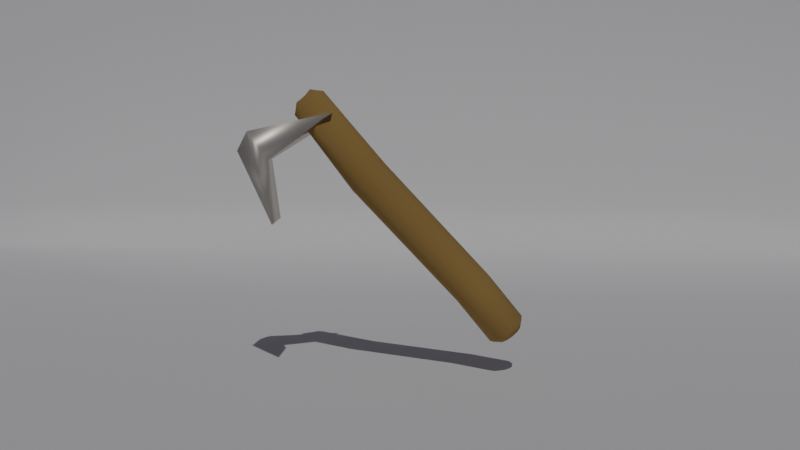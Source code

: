 # Source: axe_backup.blend  (saved by Blender 3.0.42; exported with 4.5.12 LTS)
import bpy
from mathutils import Matrix  # noqa: F401  (used for matrix-valued properties, if any)

bpy.ops.wm.read_factory_settings(use_empty=True)
scene = bpy.context.scene
scene.name = 'Scene'

# ---- collections
col_collection = bpy.data.collections.new('Collection'); scene.collection.children.link(col_collection)

# ---- materials (node trees are filled in below, after node groups)
mat_material_001 = bpy.data.materials.new('Material.001')
mat_material_001.use_transparent_shadow = False
mat_material_002 = bpy.data.materials.new('Material.002')
mat_material_002.use_transparent_shadow = False

# ---- material node trees
mat_material_001.use_nodes = True; mat_material_001.node_tree.nodes.clear()
_N = mat_material_001.node_tree.nodes; _L = mat_material_001.node_tree.links
n0 = _N.new('ShaderNodeBsdfPrincipled'); n0.name = 'Principled BSDF'; n0.location = (10, 300)
n0.distribution = 'GGX'
n0.subsurface_method = 'RANDOM_WALK_SKIN'
n0.inputs[0].default_value = (0.3672, 0.2163, 0.06136, 1.0)
n0.inputs[2].default_value = 100.0
n0.inputs[3].default_value = 1.45
n0.inputs[27].default_value = (0.0, 0.0, 0.0, 1.0)
n0.inputs[28].default_value = 1.0
n1 = _N.new('ShaderNodeOutputMaterial'); n1.name = 'Material Output'; n1.location = (300, 300)
_L.new(n0.outputs[0], n1.inputs[0])
n1.is_active_output = True
mat_material_002.use_nodes = True; mat_material_002.node_tree.nodes.clear()
_N = mat_material_002.node_tree.nodes; _L = mat_material_002.node_tree.links
n0 = _N.new('ShaderNodeBsdfPrincipled'); n0.name = 'Principled BSDF'; n0.location = (10, 300)
n0.distribution = 'GGX'
n0.subsurface_method = 'RANDOM_WALK_SKIN'
n0.inputs[0].default_value = (0.8, 0.7543, 0.6846, 1.0)
n0.inputs[1].default_value = 0.8
n0.inputs[3].default_value = 1.45
n0.inputs[27].default_value = (0.0, 0.0, 0.0, 1.0)
n0.inputs[28].default_value = 1.0
n1 = _N.new('ShaderNodeOutputMaterial'); n1.name = 'Material Output'; n1.location = (300, 300)
_L.new(n0.outputs[0], n1.inputs[0])
n1.is_active_output = True

# ---- world
world_world = bpy.data.worlds.new('World'); scene.world = world_world
world_world.use_nodes = True; world_world.node_tree.nodes.clear()
_N = world_world.node_tree.nodes; _L = world_world.node_tree.links
n0 = _N.new('ShaderNodeOutputWorld'); n0.name = 'World Output'; n0.location = (300, 300)
n1 = _N.new('ShaderNodeBackground'); n1.name = 'Background'; n1.location = (10, 300)
n1.inputs[0].default_value = (0.04571, 0.04502, 0.0578, 1.0)
_L.new(n1.outputs[0], n0.inputs[0])
n0.is_active_output = True
world_world.color = (0.05088, 0.05088, 0.05088)
world_world.use_sun_shadow = False
world_world.sun_shadow_jitter_overblur = 0.0

# ---- cameras
cam_camera_001 = bpy.data.cameras.new('Camera.001')

# ---- lights
light_sun = bpy.data.lights.new('Sun', 'SUN')
light_sun.transmission_factor = 0.0
light_sun.energy = 1.0
light_sun.shadow_soft_size = 0.125

# ---- meshes
me_cylinder = bpy.data.meshes.new('Cylinder')
me_cylinder.from_pydata([(-0.001264, 0.0457, 0.2173), (0.02171, 0.03954, 0.2173), (0.03852, 0.02273, 0.2173), (0.04467, -0.0002405, 0.2173), (0.03852, -0.02321, 0.2173), (0.02171, -0.04002, 0.2173), (-0.001264, -0.04618, 0.2173), (-0.02423, -0.04002, 0.2173), (-0.04105, -0.02321, 0.2173), (-0.0472, -0.0002405, 0.2173), (-0.04105, 0.02273, 0.2173), (-0.02423, 0.03954, 0.2173), (-0.03589, 0.06885, -0.131), (-0.01292, 0.0627, -0.131), (0.00389, 0.04588, -0.131), (0.01004, 0.02291, -0.131), (0.00389, -5.707e-05, -0.131), (-0.01292, -0.01687, -0.131), (-0.03589, -0.02303, -0.131), (-0.05886, -0.01687, -0.131), (-0.07568, -5.706e-05, -0.131), (-0.08183, 0.02291, -0.131), (-0.07568, 0.04588, -0.131), (-0.05886, 0.0627, -0.131), (-0.03589, 0.05291, -0.2674), (-0.03589, 0.06885, -0.252), (-0.01292, 0.0627, -0.252), (-0.02089, 0.04889, -0.2674), (0.00389, 0.04588, -0.252), (-0.009914, 0.03791, -0.2674), (0.01004, 0.02291, -0.252), (-0.005895, 0.02291, -0.2674), (0.00389, -5.707e-05, -0.252), (-0.009914, 0.007913, -0.2674), (-0.01292, -0.01687, -0.252), (-0.02089, -0.003068, -0.2674), (-0.03589, -0.02303, -0.252), (-0.03589, -0.007087, -0.2674), (-0.05886, -0.01687, -0.252), (-0.05089, -0.003068, -0.2674), (-0.07568, -5.707e-05, -0.252), (-0.06187, 0.007913, -0.2674), (-0.08183, 0.02291, -0.252), (-0.06589, 0.02291, -0.2674), (-0.07568, 0.04588, -0.252), (-0.06187, 0.03791, -0.2674), (-0.05886, 0.0627, -0.252), (-0.05089, 0.04889, -0.2674), (-0.002616, 0.0211, 0.4428), (-0.002456, 0.03914, 0.4219), (0.01459, 0.02279, 0.4395), (0.02109, 0.04115, 0.4214), (0.01864, 0.01873, 0.4392), (0.0379, 0.02433, 0.4214), (0.0155, 0.003511, 0.4396), (0.03435, 0.002978, 0.4215), (0.01887, -0.0155, 0.4391), (0.0379, -0.02161, 0.4214), (0.01479, -0.01959, 0.4385), (0.02109, -0.03842, 0.4214), (0.0001266, -0.0178, 0.4353), (-0.000158, -0.03618, 0.4209), (-0.0185, -0.01975, 0.4386), (-0.02485, -0.03842, 0.4214), (-0.023, -0.01525, 0.4386), (-0.04167, -0.02161, 0.4214), (-0.01944, 0.01058, 0.4359), (-0.03807, 0.008534, 0.4208), (-0.02186, 0.01941, 0.4383), (-0.04167, 0.02433, 0.4214), (-0.01851, 0.02274, 0.4396), (-0.02485, 0.04115, 0.4214)], [], [(11, 71, 49, 0), (2, 53, 55, 3), (3, 55, 57, 4), (4, 57, 59, 5), (5, 59, 61, 6), (6, 61, 63, 7), (7, 63, 65, 8), (8, 65, 67, 9), (9, 67, 69, 10), (10, 69, 71, 11), (0, 49, 51, 1), (1, 51, 53, 2), (2, 3, 15, 14), (18, 19, 38, 36), (10, 11, 23, 22), (1, 2, 14, 13), (9, 10, 22, 21), (8, 9, 21, 20), (7, 8, 20, 19), (6, 7, 19, 18), (5, 6, 18, 17), (4, 5, 17, 16), (3, 4, 16, 15), (11, 0, 12, 23), (0, 1, 13, 12), (23, 12, 25, 46), (15, 16, 32, 30), (22, 23, 46, 44), (19, 20, 40, 38), (16, 17, 34, 32), (24, 27, 29, 31, 33, 35, 37, 39, 41, 43, 45, 47), (20, 21, 42, 40), (17, 18, 36, 34), (13, 14, 28, 26), (14, 15, 30, 28), (21, 22, 44, 42), (25, 26, 27, 24), (26, 28, 29, 27), (28, 30, 31, 29), (30, 32, 33, 31), (32, 34, 35, 33), (34, 36, 37, 35), (36, 38, 39, 37), (38, 40, 41, 39), (40, 42, 43, 41), (42, 44, 45, 43), (44, 46, 47, 45), (46, 25, 24, 47), (12, 13, 26, 25), (51, 49, 48, 50), (53, 51, 50, 52), (55, 53, 52, 54), (57, 55, 54, 56), (59, 57, 56, 58), (61, 59, 58, 60), (63, 61, 60, 62), (65, 63, 62, 64), (67, 65, 64, 66), (69, 67, 66, 68), (71, 69, 68, 70), (49, 71, 70, 48), (50, 48, 70, 68, 66, 64, 62, 60, 58, 56, 54, 52)])
me_cylinder.polygons.foreach_set('use_smooth', [True] * 62)
_uv = me_cylinder.uv_layers.new(name='UVMap')
_uv.uv.foreach_set('vector', [0.08333, 0.5, 0.08333, 0.9602, 7.451e-08, 0.9603, 7.451e-08, 0.5, 0.8333, 0.5, 0.8333, 0.9602, 0.75, 0.9603, 0.75, 0.5, 0.75, 0.5, 0.75, 0.9603, 0.6667, 0.9602, 0.6667, 0.5, 0.6667, 0.5, 0.6667, 0.9602, 0.5833, 0.9602, 0.5833, 0.5, 0.5833, 0.5, 0.5833, 0.9602, 0.5, 0.9602, 0.5, 0.5, 0.5, 0.5, 0.5, 0.9602, 0.4167, 0.9602, 0.4167, 0.5, 0.4167, 0.5, 0.4167, 0.9602, 0.3333, 0.9602, 0.3333, 0.5, 0.3333, 0.5, 0.3333, 0.9602, 0.25, 0.9601, 0.25, 0.5, 0.25, 0.5, 0.25, 0.9601, 0.1667, 0.9602, 0.1667, 0.5, 0.1667, 0.5, 0.1667, 0.9602, 0.08333, 0.9602, 0.08333, 0.5, 1.0, 0.5, 1.0, 0.9603, 0.9167, 0.9602, 0.9167, 0.5, 0.9167, 0.5, 0.9167, 0.9602, 0.8333, 0.9602, 0.8333, 0.5, 0.8333, 0.5, 0.75, 0.5, 0.75, 0.5, 0.8333, 0.5, 0.5, 0.5, 0.4167, 0.5, 0.4167, 0.5, 0.5, 0.5, 0.1667, 0.5, 0.08333, 0.5, 0.08333, 0.5, 0.1667, 0.5, 0.9167, 0.5, 0.8333, 0.5, 0.8333, 0.5, 0.9167, 0.5, 0.25, 0.5, 0.1667, 0.5, 0.1667, 0.5, 0.25, 0.5, 0.3333, 0.5, 0.25, 0.5, 0.25, 0.5, 0.3333, 0.5, 0.4167, 0.5, 0.3333, 0.5, 0.3333, 0.5, 0.4167, 0.5, 0.5, 0.5, 0.4167, 0.5, 0.4167, 0.5, 0.5, 0.5, 0.5833, 0.5, 0.5, 0.5, 0.5, 0.5, 0.5833, 0.5, 0.6667, 0.5, 0.5833, 0.5, 0.5833, 0.5, 0.6667, 0.5, 0.75, 0.5, 0.6667, 0.5, 0.6667, 0.5, 0.75, 0.5, 0.08333, 0.5, 7.451e-08, 0.5, 7.451e-08, 0.5, 0.08333, 0.5, 1.0, 0.5, 0.9167, 0.5, 0.9167, 0.5, 1.0, 0.5, 0.08333, 0.5, 7.451e-08, 0.5, 7.451e-08, 0.5, 0.08333, 0.5, 0.75, 0.5, 0.6667, 0.5, 0.6667, 0.5, 0.75, 0.5, 0.1667, 0.5, 0.08333, 0.5, 0.08333, 0.5, 0.1667, 0.5, 0.4167, 0.5, 0.3333, 0.5, 0.3333, 0.5, 0.4167, 0.5, 0.6667, 0.5, 0.5833, 0.5, 0.5833, 0.5, 0.6667, 0.5, 0.75, 0.4067, 0.8284, 0.3857, 0.8857, 0.3284, 0.9067, 0.25, 0.8857, 0.1716, 0.8284, 0.1143, 0.75, 0.09327, 0.6716, 0.1143, 0.6143, 0.1716, 0.5933, 0.25, 0.6143, 0.3284, 0.6716, 0.3857, 0.3333, 0.5, 0.25, 0.5, 0.25, 0.5, 0.3333, 0.5, 0.5833, 0.5, 0.5, 0.5, 0.5, 0.5, 0.5833, 0.5, 0.9167, 0.5, 0.8333, 0.5, 0.8333, 0.5, 0.9167, 0.5, 0.8333, 0.5, 0.75, 0.5, 0.75, 0.5, 0.8333, 0.5, 0.25, 0.5, 0.1667, 0.5, 0.1667, 0.5, 0.25, 0.5, 1.0, 0.5, 0.9167, 0.5, 0.9311, 0.5, 0.9855, 0.5, 0.9167, 0.5, 0.8333, 0.5, 0.8478, 0.5, 0.9022, 0.5, 0.8333, 0.5, 0.75, 0.5, 0.7645, 0.5, 0.8189, 0.5, 0.75, 0.5, 0.6667, 0.5, 0.6811, 0.5, 0.7355, 0.5, 0.6667, 0.5, 0.5833, 0.5, 0.5978, 0.5, 0.6522, 0.5, 0.5833, 0.5, 0.5, 0.5, 0.5145, 0.5, 0.5689, 0.5, 0.5, 0.5, 0.4167, 0.5, 0.4311, 0.5, 0.4855, 0.5, 0.4167, 0.5, 0.3333, 0.5, 0.3478, 0.5, 0.4022, 0.5, 0.3333, 0.5, 0.25, 0.5, 0.2645, 0.5, 0.3189, 0.5, 0.25, 0.5, 0.1667, 0.5, 0.1811, 0.5, 0.2355, 0.5, 0.1667, 0.5, 0.08333, 0.5, 0.09779, 0.5, 0.1522, 0.5, 0.08333, 0.5, 7.451e-08, 0.5, 0.01446, 0.5, 0.06888, 0.5, 1.0, 0.5, 0.9167, 0.5, 0.9167, 0.5, 1.0, 0.5, 0.9167, 0.9602, 1.0, 0.9603, 1.0, 1.0, 0.9466, 1.0, 0.8333, 0.9602, 0.9167, 0.9602, 0.8868, 1.0, 0.8667, 1.0, 0.75, 0.9603, 0.8333, 0.9602, 0.7967, 1.0, 0.75, 1.0, 0.6667, 0.9602, 0.75, 0.9603, 0.75, 1.0, 0.6972, 1.0, 0.5833, 0.9602, 0.6667, 0.9602, 0.6344, 1.0, 0.6142, 1.0, 0.5, 0.9602, 0.5833, 0.9602, 0.5489, 1.0, 0.5, 1.0, 0.4167, 0.9602, 0.5, 0.9602, 0.5, 1.0, 0.4452, 1.0, 0.3333, 0.9602, 0.4167, 0.9602, 0.3866, 1.0, 0.3643, 1.0, 0.25, 0.9601, 0.3333, 0.9602, 0.3096, 1.0, 0.25, 1.0, 0.1667, 0.9602, 0.25, 0.9601, 0.25, 1.0, 0.2217, 1.0, 0.08333, 0.9602, 0.1667, 0.9602, 0.13, 1.0, 0.1134, 1.0, 7.451e-08, 0.9603, 0.08333, 0.9602, 0.05154, 1.0, 7.451e-08, 1.0, 0.3405, 0.3651, 0.2466, 0.3603, 0.1588, 0.3622, 0.1378, 0.3399, 0.1472, 0.2895, 0.133, 0.1536, 0.159, 0.1292, 0.2589, 0.135, 0.3396, 0.1312, 0.3648, 0.1552, 0.3527, 0.2568, 0.365, 0.3406])
me_cylinder.materials.append(mat_material_001)
me_cylinder.use_remesh_fix_poles = True
me_cylinder.use_remesh_preserve_attributes = False
me_cylinder.update()
me_cube_001 = bpy.data.meshes.new('Cube.001')
me_cube_001.from_pydata([(-0.04249, -0.04382, -0.1415), (-0.03552, -0.05982, -0.01043), (-0.04836, 0.0918, 0.08468), (0.05765, -0.04445, -0.146), (0.04612, -0.05357, -0.008605), (0.05293, 0.08299, 0.09155), (-0.01548, -0.1109, 0.01219), (-0.01575, -0.08931, 0.0552), (0.06081, -0.09522, 0.0529), (0.06172, -0.1162, 0.01167)], [], [(5, 2, 7, 8), (1, 2, 5, 4), (0, 6, 7, 2, 1), (1, 4, 3, 0), (4, 5, 8, 9, 3), (8, 7, 6, 9), (3, 9, 6, 0)])
me_cube_001.polygons.foreach_set('use_smooth', [True] * 7)
_uv = me_cube_001.uv_layers.new(name='UVMap')
_uv.uv.foreach_set('vector', [0.625, 0.5, 0.875, 0.5, 0.875, 0.707, 0.625, 0.7084, 0.375, 0.25, 0.625, 0.25, 0.625, 0.5, 0.375, 0.5, 0.375, 0.0, 0.5762, 0.0, 0.625, 0.04302, 0.625, 0.25, 0.375, 0.25, 0.125, 0.5, 0.375, 0.5, 0.375, 0.75, 0.125, 0.75, 0.375, 0.5, 0.625, 0.5, 0.625, 0.7084, 0.5784, 0.75, 0.375, 0.75, 0.625, 0.7725, 0.625, 1.0, 0.5762, 1.0, 0.5784, 0.75, 0.375, 0.75, 0.5784, 0.75, 0.5762, 1.0, 0.375, 1.0])
me_cube_001.materials.append(mat_material_002)
me_cube_001.use_remesh_fix_poles = True
me_cube_001.use_remesh_preserve_attributes = False
me_cube_001.update()
me_plane = bpy.data.meshes.new('Plane')
me_plane.from_pydata([(-1.0, -1.0, 0.0), (1.0, -1.0, 0.0), (-1.0, 1.0, 0.0), (1.0, 1.0, 0.0), (-2.221, -0.9842, 1.668), (-2.221, 1.016, 1.668), (-2.035, -0.9911, 0.0), (-2.221, -0.9889, 0.1865), (-2.221, 1.011, 0.1865), (-2.035, 1.009, 0.0), (1.0, -2.186, -0.01824), (-2.221, -2.17, 1.65), (-2.035, -2.177, -0.01824), (-2.221, -2.174, 0.1682), (1.0, 2.067, -0.009119), (-2.221, 2.083, 1.659), (-2.221, 2.078, 0.1773), (-2.035, 2.076, -0.009119), (-0.9909, 2.058, 0.0), (1.009, 2.058, 0.0), (-2.025, 2.067, 0.0), (-1.0, -2.176, 0.0), (1.0, -2.176, 0.0), (-2.035, -2.167, 0.0)], [(1, 10), (3, 14)], [(0, 1, 3, 2), (0, 2, 9, 6), (8, 7, 6, 9), (7, 8, 5, 4), (7, 4, 11, 13), (6, 7, 13, 12), (5, 8, 16, 15), (8, 9, 17, 16), (9, 2, 18, 20), (2, 3, 19, 18), (0, 6, 23, 21), (1, 0, 21, 22)])
me_plane.polygons.foreach_set('use_smooth', [True] * 12)
_uv = me_plane.uv_layers.new(name='UVMap')
_uv.uv.foreach_set('vector', [0.0, 0.0, 1.0, 0.0, 1.0, 1.0, 0.0, 1.0, 0.0, 0.0, 0.0, 1.0, 0.0, 1.0, 0.0, 0.0, 0.0, 1.0, 0.0, 0.0, 0.0, 0.0, 0.0, 1.0, 0.0, 0.0, 0.0, 1.0, 0.0, 1.0, 0.0, 0.0, 0.0, 0.0, 0.0, 0.0, 0.0, 0.0, 0.0, 0.0, 0.0, 0.0, 0.0, 0.0, 0.0, 0.0, 0.0, 0.0, 0.0, 1.0, 0.0, 1.0, 0.0, 1.0, 0.0, 1.0, 0.0, 1.0, 0.0, 1.0, 0.0, 1.0, 0.0, 1.0, 0.0, 1.0, 0.0, 1.0, 0.0, 1.0, 0.0, 1.0, 0.0, 1.0, 1.0, 1.0, 1.0, 1.0, 0.0, 1.0, 0.0, 0.0, 0.0, 0.0, 0.0, 0.0, 0.0, 0.0, 1.0, 0.0, 0.0, 0.0, 0.0, 0.0, 1.0, 0.0])
me_plane.use_remesh_fix_poles = True
me_plane.use_remesh_preserve_attributes = False
me_plane.update()

# ---- objects
ob_cylinder = bpy.data.objects.new('Cylinder', me_cylinder)
ob_cube = bpy.data.objects.new('Cube', me_cube_001)
ob_sun = bpy.data.objects.new('Sun', light_sun)
ob_plane = bpy.data.objects.new('Plane', me_plane)
ob_camera = bpy.data.objects.new('Camera', cam_camera_001)

# ---- transforms, parenting, visibility, modifiers, constraints
ob_cylinder.location = (0.006184, 0.09932, -0.149)
ob_cylinder.rotation_euler = (0.6801, 0.03285, 0.1633)
ob_cube.location = (0.04788, -0.1901, 0.06726)
_m = ob_cube.modifiers.new('Solidify', 'SOLIDIFY')
ob_sun.location = (1.833, -1.647, 1.368)
ob_sun.rotation_euler = (6.534, 0.6652, 6.83)
ob_plane.location = (-0.07, 0.1868, -0.4376)
ob_camera.location = (2.426, 0.2183, 0.1848)
ob_camera.rotation_euler = (1.459, -4.689e-07, 1.648)

# ---- collection membership
col_collection.objects.link(ob_cylinder)
col_collection.objects.link(ob_cube)
col_collection.objects.link(ob_sun)
col_collection.objects.link(ob_plane)
col_collection.objects.link(ob_camera)

# ---- scene / render settings (as saved in the file)
scene.camera = ob_camera
scene.frame_start = 1; scene.frame_end = 250; scene.frame_set(1)
scene.render.engine = 'BLENDER_EEVEE_NEXT'
scene.cycles.sampling_pattern = 'TABULATED_SOBOL'
scene.cycles.use_light_tree = False
scene.view_settings.view_transform = 'Filmic'
bpy.context.view_layer.update()
